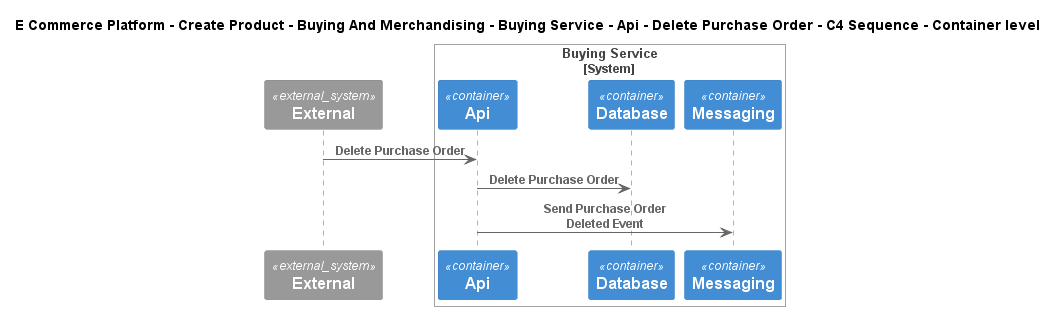

The diagram above was rendered by PlantUML. Its source (embedded in the PNG):
@startuml
!include ..\..\..\..\..\..\..\..\..\.c4s\C4_Sequence.puml
SHOW_FOOT_BOXES()

title E Commerce Platform - Create Product - Buying And Merchandising - Buying Service - Api - Delete Purchase Order - C4 Sequence - Container level

System_Ext(C4InterFlow.SoftwareSystems.ExternalSystem, "External", "")

System_Boundary(ECommercePlatform.CreateProduct.BuyingAndMerchandising.SoftwareSystems.BuyingService, "Buying Service")
    Container(ECommercePlatform.CreateProduct.BuyingAndMerchandising.SoftwareSystems.BuyingService.Containers.Api, "Api", "", "")
    ContainerDb(ECommercePlatform.CreateProduct.BuyingAndMerchandising.SoftwareSystems.BuyingService.Containers.Database, "Database", "", "")
    ContainerQueue(ECommercePlatform.CreateProduct.BuyingAndMerchandising.SoftwareSystems.BuyingService.Containers.Messaging, "Messaging", "", "")
Boundary_End()

Rel(C4InterFlow.SoftwareSystems.ExternalSystem, ECommercePlatform.CreateProduct.BuyingAndMerchandising.SoftwareSystems.BuyingService.Containers.Api, "Delete Purchase Order")
Rel(ECommercePlatform.CreateProduct.BuyingAndMerchandising.SoftwareSystems.BuyingService.Containers.Api, ECommercePlatform.CreateProduct.BuyingAndMerchandising.SoftwareSystems.BuyingService.Containers.Database, "Delete Purchase Order")
Rel(ECommercePlatform.CreateProduct.BuyingAndMerchandising.SoftwareSystems.BuyingService.Containers.Api, ECommercePlatform.CreateProduct.BuyingAndMerchandising.SoftwareSystems.BuyingService.Containers.Messaging, "Send Purchase Order Deleted Event")


@enduml